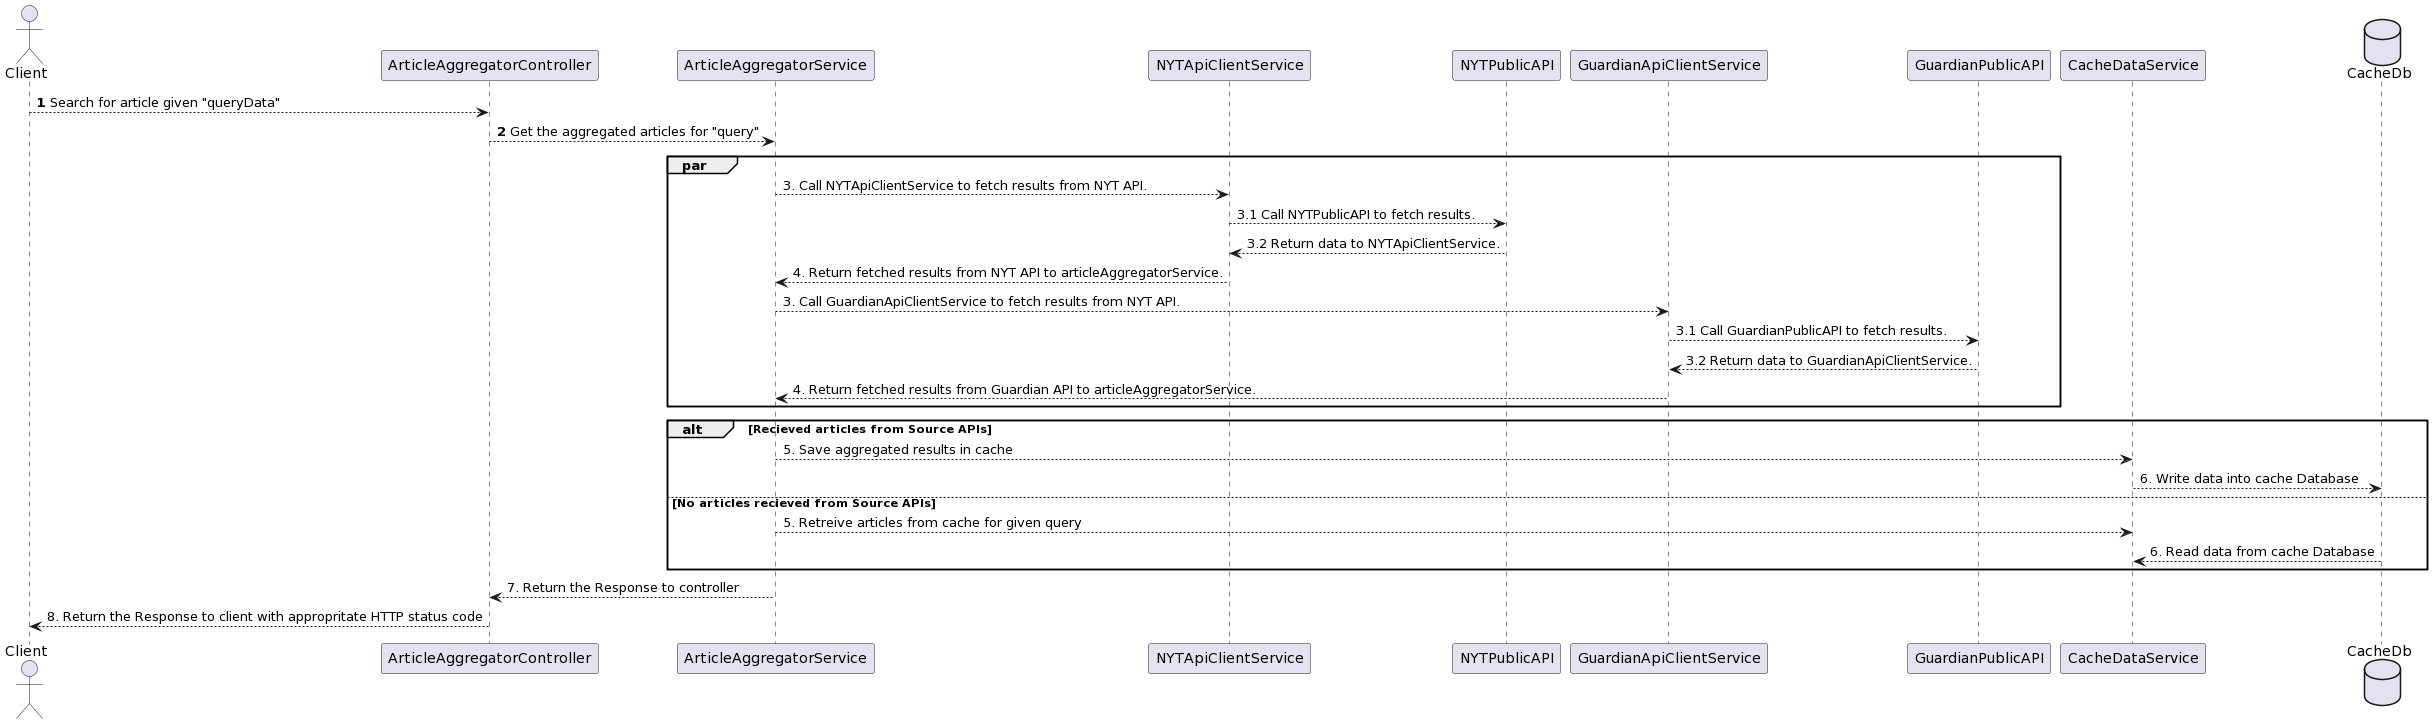

The diagram above was rendered by PlantUML. Its source (embedded in the PNG):
@startuml
actor Client as client
participant ArticleAggregatorController as articleAggregatorController
participant ArticleAggregatorService as articleAggregatorService
participant NYTApiClientService as nytApiClientService
participant NYTPublicAPI as nytApi
participant GuardianApiClientService as guardianApiClientService
participant GuardianPublicAPI as guardianApi
participant CacheDataService as cacheDataService
database CacheDb as cache

autonumber 1 1

client --> articleAggregatorController : Search for article given "queryData"

articleAggregatorController --> articleAggregatorService: Get the aggregated articles for "query"
autonumber stop

par
articleAggregatorService --> nytApiClientService: 3. Call NYTApiClientService to fetch results from NYT API.
nytApiClientService --> nytApi: 3.1 Call NYTPublicAPI to fetch results.
nytApiClientService <-- nytApi: 3.2 Return data to NYTApiClientService.
articleAggregatorService <-- nytApiClientService: 4. Return fetched results from NYT API to articleAggregatorService.

articleAggregatorService --> guardianApiClientService: 3. Call GuardianApiClientService to fetch results from NYT API.
guardianApiClientService --> guardianApi: 3.1 Call GuardianPublicAPI to fetch results.
guardianApiClientService <-- guardianApi: 3.2 Return data to GuardianApiClientService.
articleAggregatorService <-- guardianApiClientService: 4. Return fetched results from Guardian API to articleAggregatorService.

end
alt Recieved articles from Source APIs
articleAggregatorService --> cacheDataService: 5. Save aggregated results in cache
cacheDataService --> cache: 6. Write data into cache Database

else No articles recieved from Source APIs
articleAggregatorService --> cacheDataService: 5. Retreive articles from cache for given query
cacheDataService <-- cache: 6. Read data from cache Database
end

articleAggregatorController <-- articleAggregatorService: 7. Return the Response to controller
client <-- articleAggregatorController: 8. Return the Response to client with appropritate HTTP status code
@enduml